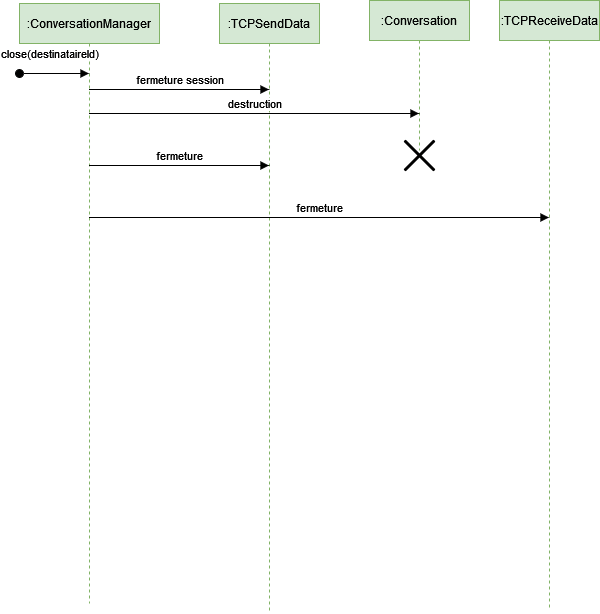

The diagram above was exported from draw.io. Its source (the exported page's mxGraphModel, read from the mxfile embedded in the PNG):
<mxGraphModel dx="1621" dy="394" grid="1" gridSize="10" guides="1" tooltips="1" connect="1" arrows="1" fold="1" page="1" pageScale="1" pageWidth="827" pageHeight="1169" math="0" shadow="0">
  <root>
    <mxCell id="0" />
    <mxCell id="1" parent="0" />
    <mxCell id="Vwqgt0ymvUvt724ZBBSK-9" value=":Conversation" style="shape=umlLifeline;perimeter=lifelinePerimeter;whiteSpace=wrap;html=1;container=1;collapsible=0;recursiveResize=0;outlineConnect=0;fillColor=#d5e8d4;strokeColor=#82b366;" parent="1" vertex="1">
      <mxGeometry x="290" y="17" width="100" height="150" as="geometry" />
    </mxCell>
    <mxCell id="8CU-Az0FUGxCgOBCPvr6-1" value="" style="shape=umlDestroy;whiteSpace=wrap;html=1;strokeWidth=3;" parent="Vwqgt0ymvUvt724ZBBSK-9" vertex="1">
      <mxGeometry x="35" y="140" width="30" height="30" as="geometry" />
    </mxCell>
    <mxCell id="a-jPPDauZuke9ngzfkM4-1" value=":ConversationManager" style="shape=umlLifeline;perimeter=lifelinePerimeter;whiteSpace=wrap;html=1;container=1;collapsible=0;recursiveResize=0;outlineConnect=0;fillColor=#d5e8d4;strokeColor=#82b366;" parent="1" vertex="1">
      <mxGeometry x="-60" y="20" width="140" height="600" as="geometry" />
    </mxCell>
    <mxCell id="a-jPPDauZuke9ngzfkM4-2" value="close(destinataireId)" style="html=1;verticalAlign=bottom;startArrow=oval;startFill=1;endArrow=block;startSize=8;rounded=0;" parent="1" edge="1">
      <mxGeometry x="-0.1367" y="10" width="60" relative="1" as="geometry">
        <mxPoint x="-60" y="90" as="sourcePoint" />
        <mxPoint x="9.5" y="90" as="targetPoint" />
        <mxPoint as="offset" />
      </mxGeometry>
    </mxCell>
    <mxCell id="a-jPPDauZuke9ngzfkM4-3" value=":TCPSendData" style="shape=umlLifeline;perimeter=lifelinePerimeter;whiteSpace=wrap;html=1;container=1;collapsible=0;recursiveResize=0;outlineConnect=0;fillColor=#d5e8d4;strokeColor=#82b366;" parent="1" vertex="1">
      <mxGeometry x="140" y="20" width="100" height="610" as="geometry" />
    </mxCell>
    <mxCell id="a-jPPDauZuke9ngzfkM4-4" value=":TCPReceiveData" style="shape=umlLifeline;perimeter=lifelinePerimeter;whiteSpace=wrap;html=1;container=1;collapsible=0;recursiveResize=0;outlineConnect=0;fillColor=#d5e8d4;strokeColor=#82b366;size=40;" parent="1" vertex="1">
      <mxGeometry x="420" y="17" width="100" height="610" as="geometry" />
    </mxCell>
    <mxCell id="a-jPPDauZuke9ngzfkM4-5" value="destruction" style="html=1;verticalAlign=bottom;endArrow=block;rounded=0;" parent="1" target="Vwqgt0ymvUvt724ZBBSK-9" edge="1">
      <mxGeometry width="80" relative="1" as="geometry">
        <mxPoint x="9.5" y="130" as="sourcePoint" />
        <mxPoint x="130" y="130" as="targetPoint" />
      </mxGeometry>
    </mxCell>
    <mxCell id="a-jPPDauZuke9ngzfkM4-8" value="fermeture" style="html=1;verticalAlign=bottom;endArrow=block;rounded=0;" parent="1" target="a-jPPDauZuke9ngzfkM4-3" edge="1">
      <mxGeometry width="80" relative="1" as="geometry">
        <mxPoint x="9.5" y="182" as="sourcePoint" />
        <mxPoint x="359.5" y="182" as="targetPoint" />
      </mxGeometry>
    </mxCell>
    <mxCell id="a-jPPDauZuke9ngzfkM4-15" value="fermeture session" style="html=1;verticalAlign=bottom;endArrow=block;rounded=0;" parent="1" edge="1">
      <mxGeometry width="80" relative="1" as="geometry">
        <mxPoint x="9.5" y="106" as="sourcePoint" />
        <mxPoint x="189.5" y="106" as="targetPoint" />
      </mxGeometry>
    </mxCell>
    <mxCell id="8CU-Az0FUGxCgOBCPvr6-2" value="fermeture" style="html=1;verticalAlign=bottom;endArrow=block;rounded=0;" parent="1" edge="1">
      <mxGeometry width="80" relative="1" as="geometry">
        <mxPoint x="9.5" y="234" as="sourcePoint" />
        <mxPoint x="469.5" y="234" as="targetPoint" />
      </mxGeometry>
    </mxCell>
  </root>
</mxGraphModel>